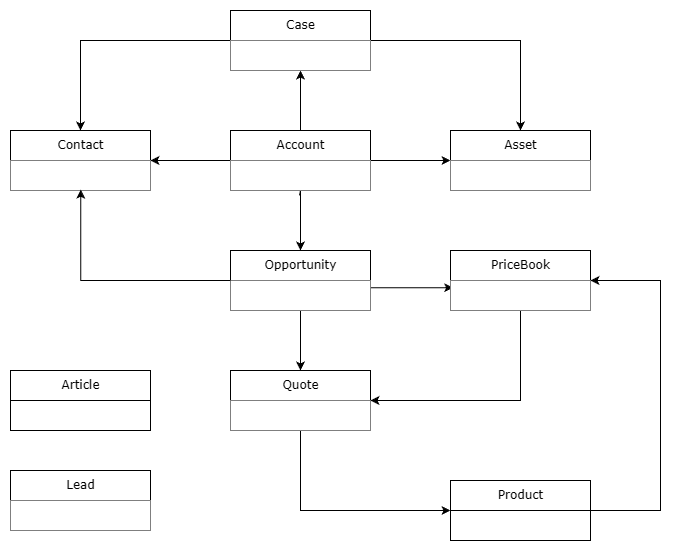

The diagram above was exported from draw.io. Its source (the exported page's mxGraphModel, read from the mxfile embedded in the PNG):
<mxGraphModel dx="1144" dy="-500" grid="1" gridSize="10" guides="1" tooltips="1" connect="1" arrows="1" fold="1" page="1" pageScale="1" pageWidth="827" pageHeight="1169" math="0" shadow="0">
  <root>
    <mxCell id="0" />
    <mxCell id="1" parent="0" />
    <mxCell id="2" style="edgeStyle=orthogonalEdgeStyle;shape=connector;rounded=0;hachureGap=4;orthogonalLoop=1;jettySize=auto;html=1;exitX=0;exitY=0.5;exitDx=0;exitDy=0;entryX=1;entryY=0.5;entryDx=0;entryDy=0;shadow=0;strokeColor=default;align=center;verticalAlign=middle;fontFamily=Verdana;fontSize=12;fontColor=default;fontStyle=0;labelBorderColor=none;labelBackgroundColor=default;horizontal=1;endArrow=classic;" edge="1" source="6" target="8" parent="1">
      <mxGeometry relative="1" as="geometry" />
    </mxCell>
    <mxCell id="3" style="edgeStyle=orthogonalEdgeStyle;shape=connector;rounded=0;hachureGap=4;orthogonalLoop=1;jettySize=auto;html=1;shadow=0;strokeColor=default;align=center;verticalAlign=middle;fontFamily=Verdana;fontSize=12;fontColor=default;fontStyle=0;labelBorderColor=none;labelBackgroundColor=default;horizontal=1;endArrow=classic;" edge="1" target="12" parent="1">
      <mxGeometry relative="1" as="geometry">
        <mxPoint x="349" y="2425" as="sourcePoint" />
        <Array as="points">
          <mxPoint x="350" y="2420" />
          <mxPoint x="350" y="2420" />
        </Array>
      </mxGeometry>
    </mxCell>
    <mxCell id="4" style="edgeStyle=orthogonalEdgeStyle;shape=connector;rounded=0;hachureGap=4;orthogonalLoop=1;jettySize=auto;html=1;exitX=0.5;exitY=0;exitDx=0;exitDy=0;entryX=0.5;entryY=1;entryDx=0;entryDy=0;shadow=0;strokeColor=default;align=center;verticalAlign=middle;fontFamily=Verdana;fontSize=12;fontColor=default;fontStyle=0;labelBorderColor=none;labelBackgroundColor=default;horizontal=1;endArrow=classic;" edge="1" source="6" target="18" parent="1">
      <mxGeometry relative="1" as="geometry">
        <Array as="points">
          <mxPoint x="350" y="2360" />
        </Array>
      </mxGeometry>
    </mxCell>
    <mxCell id="5" style="edgeStyle=orthogonalEdgeStyle;shape=connector;rounded=0;hachureGap=4;orthogonalLoop=1;jettySize=auto;html=1;exitX=1;exitY=0.5;exitDx=0;exitDy=0;entryX=0;entryY=0.5;entryDx=0;entryDy=0;shadow=0;strokeColor=default;align=center;verticalAlign=middle;fontFamily=Verdana;fontSize=12;fontColor=default;fontStyle=0;labelBorderColor=none;labelBackgroundColor=default;horizontal=1;endArrow=classic;" edge="1" source="6" target="14" parent="1">
      <mxGeometry relative="1" as="geometry" />
    </mxCell>
    <mxCell id="6" value="Account" style="swimlane;fontStyle=0;childLayout=stackLayout;horizontal=1;startSize=30;horizontalStack=0;resizeParent=1;resizeParentMax=0;resizeLast=0;collapsible=1;marginBottom=0;html=1;hachureGap=4;fontFamily=Verdana;fillColor=default;labelBorderColor=none;swimlaneFillColor=none;shadow=0;" vertex="1" parent="1">
      <mxGeometry x="280" y="2360" width="140" height="60" as="geometry" />
    </mxCell>
    <mxCell id="7" value="" style="text;strokeColor=none;fillColor=default;align=left;verticalAlign=middle;spacingLeft=4;spacingRight=4;overflow=hidden;points=[[0,0.5],[1,0.5]];portConstraint=eastwest;rotatable=0;html=1;fontFamily=Verdana;labelBorderColor=none;swimlaneFillColor=none;shadow=0;" vertex="1" parent="6">
      <mxGeometry y="30" width="140" height="30" as="geometry" />
    </mxCell>
    <mxCell id="8" value="Contact" style="swimlane;fontStyle=0;childLayout=stackLayout;horizontal=1;startSize=30;horizontalStack=0;resizeParent=1;resizeParentMax=0;resizeLast=0;collapsible=1;marginBottom=0;html=1;hachureGap=4;fontFamily=Verdana;fillColor=default;labelBorderColor=none;swimlaneFillColor=none;shadow=0;" vertex="1" parent="1">
      <mxGeometry x="60" y="2360" width="140" height="60" as="geometry" />
    </mxCell>
    <mxCell id="9" value="" style="text;strokeColor=none;fillColor=default;align=left;verticalAlign=middle;spacingLeft=4;spacingRight=4;overflow=hidden;points=[[0,0.5],[1,0.5]];portConstraint=eastwest;rotatable=0;html=1;fontFamily=Verdana;labelBorderColor=none;swimlaneFillColor=none;shadow=0;" vertex="1" parent="8">
      <mxGeometry y="30" width="140" height="30" as="geometry" />
    </mxCell>
    <mxCell id="10" style="edgeStyle=orthogonalEdgeStyle;shape=connector;rounded=0;hachureGap=4;orthogonalLoop=1;jettySize=auto;html=1;exitX=0.5;exitY=1;exitDx=0;exitDy=0;entryX=0.5;entryY=0;entryDx=0;entryDy=0;shadow=0;strokeColor=default;align=center;verticalAlign=middle;fontFamily=Verdana;fontSize=12;fontColor=default;fontStyle=0;labelBorderColor=none;labelBackgroundColor=default;horizontal=1;endArrow=classic;" edge="1" source="12" target="21" parent="1">
      <mxGeometry relative="1" as="geometry" />
    </mxCell>
    <mxCell id="11" style="edgeStyle=orthogonalEdgeStyle;shape=connector;rounded=0;hachureGap=4;orthogonalLoop=1;jettySize=auto;html=1;exitX=1;exitY=1;exitDx=0;exitDy=0;entryX=0.019;entryY=0.241;entryDx=0;entryDy=0;shadow=0;strokeColor=default;align=center;verticalAlign=middle;fontFamily=Verdana;fontSize=12;fontColor=default;fontStyle=0;labelBorderColor=none;labelBackgroundColor=default;horizontal=1;endArrow=classic;entryPerimeter=0;" edge="1" source="12" target="25" parent="1">
      <mxGeometry relative="1" as="geometry">
        <Array as="points">
          <mxPoint x="420" y="2517" />
        </Array>
      </mxGeometry>
    </mxCell>
    <mxCell id="12" value="Opportunity" style="swimlane;fontStyle=0;childLayout=stackLayout;horizontal=1;startSize=30;horizontalStack=0;resizeParent=1;resizeParentMax=0;resizeLast=0;collapsible=1;marginBottom=0;html=1;hachureGap=4;fontFamily=Verdana;fillColor=default;labelBorderColor=none;swimlaneFillColor=none;shadow=0;" vertex="1" parent="1">
      <mxGeometry x="280" y="2480" width="140" height="60" as="geometry" />
    </mxCell>
    <mxCell id="13" value="" style="text;strokeColor=none;fillColor=default;align=left;verticalAlign=middle;spacingLeft=4;spacingRight=4;overflow=hidden;points=[[0,0.5],[1,0.5]];portConstraint=eastwest;rotatable=0;html=1;fontFamily=Verdana;labelBorderColor=none;swimlaneFillColor=none;shadow=0;" vertex="1" parent="12">
      <mxGeometry y="30" width="140" height="30" as="geometry" />
    </mxCell>
    <mxCell id="14" value="Asset" style="swimlane;fontStyle=0;childLayout=stackLayout;horizontal=1;startSize=30;horizontalStack=0;resizeParent=1;resizeParentMax=0;resizeLast=0;collapsible=1;marginBottom=0;html=1;hachureGap=4;fontFamily=Verdana;fillColor=default;labelBorderColor=none;swimlaneFillColor=none;shadow=0;" vertex="1" parent="1">
      <mxGeometry x="500" y="2360" width="140" height="60" as="geometry" />
    </mxCell>
    <mxCell id="15" value="" style="text;strokeColor=none;fillColor=default;align=left;verticalAlign=middle;spacingLeft=4;spacingRight=4;overflow=hidden;points=[[0,0.5],[1,0.5]];portConstraint=eastwest;rotatable=0;html=1;fontFamily=Verdana;labelBorderColor=none;swimlaneFillColor=none;shadow=0;" vertex="1" parent="14">
      <mxGeometry y="30" width="140" height="30" as="geometry" />
    </mxCell>
    <mxCell id="16" style="edgeStyle=orthogonalEdgeStyle;shape=connector;rounded=0;hachureGap=4;orthogonalLoop=1;jettySize=auto;html=1;exitX=0;exitY=0.5;exitDx=0;exitDy=0;entryX=0.5;entryY=0;entryDx=0;entryDy=0;shadow=0;strokeColor=default;align=center;verticalAlign=middle;fontFamily=Verdana;fontSize=12;fontColor=default;fontStyle=0;labelBorderColor=none;labelBackgroundColor=default;horizontal=1;endArrow=classic;" edge="1" source="18" target="8" parent="1">
      <mxGeometry relative="1" as="geometry" />
    </mxCell>
    <mxCell id="17" style="edgeStyle=orthogonalEdgeStyle;shape=connector;rounded=0;hachureGap=4;orthogonalLoop=1;jettySize=auto;html=1;exitX=1;exitY=0.5;exitDx=0;exitDy=0;entryX=0.5;entryY=0;entryDx=0;entryDy=0;shadow=0;strokeColor=default;align=center;verticalAlign=middle;fontFamily=Verdana;fontSize=12;fontColor=default;fontStyle=0;labelBorderColor=none;labelBackgroundColor=default;horizontal=1;endArrow=classic;" edge="1" source="18" target="14" parent="1">
      <mxGeometry relative="1" as="geometry" />
    </mxCell>
    <mxCell id="18" value="Case" style="swimlane;fontStyle=0;childLayout=stackLayout;horizontal=1;startSize=30;horizontalStack=0;resizeParent=1;resizeParentMax=0;resizeLast=0;collapsible=1;marginBottom=0;html=1;hachureGap=4;fontFamily=Verdana;fillColor=default;labelBorderColor=none;swimlaneFillColor=none;shadow=0;" vertex="1" parent="1">
      <mxGeometry x="280" y="2240" width="140" height="60" as="geometry" />
    </mxCell>
    <mxCell id="19" value="" style="text;strokeColor=none;fillColor=default;align=left;verticalAlign=middle;spacingLeft=4;spacingRight=4;overflow=hidden;points=[[0,0.5],[1,0.5]];portConstraint=eastwest;rotatable=0;html=1;fontFamily=Verdana;labelBorderColor=none;swimlaneFillColor=none;shadow=0;" vertex="1" parent="18">
      <mxGeometry y="30" width="140" height="30" as="geometry" />
    </mxCell>
    <mxCell id="20" style="edgeStyle=orthogonalEdgeStyle;shape=connector;rounded=0;hachureGap=4;orthogonalLoop=1;jettySize=auto;html=1;exitX=0.5;exitY=1;exitDx=0;exitDy=0;entryX=0;entryY=0.5;entryDx=0;entryDy=0;shadow=0;strokeColor=default;align=center;verticalAlign=middle;fontFamily=Verdana;fontSize=12;fontColor=default;fontStyle=0;labelBorderColor=none;labelBackgroundColor=default;horizontal=1;endArrow=classic;" edge="1" source="21" target="26" parent="1">
      <mxGeometry relative="1" as="geometry" />
    </mxCell>
    <mxCell id="21" value="Quote" style="swimlane;fontStyle=0;childLayout=stackLayout;horizontal=1;startSize=30;horizontalStack=0;resizeParent=1;resizeParentMax=0;resizeLast=0;collapsible=1;marginBottom=0;html=1;hachureGap=4;fontFamily=Verdana;fillColor=default;labelBorderColor=none;swimlaneFillColor=none;shadow=0;" vertex="1" parent="1">
      <mxGeometry x="280" y="2600" width="140" height="60" as="geometry" />
    </mxCell>
    <mxCell id="22" value="" style="text;strokeColor=none;fillColor=default;align=left;verticalAlign=middle;spacingLeft=4;spacingRight=4;overflow=hidden;points=[[0,0.5],[1,0.5]];portConstraint=eastwest;rotatable=0;html=1;fontFamily=Verdana;labelBorderColor=none;swimlaneFillColor=none;shadow=0;" vertex="1" parent="21">
      <mxGeometry y="30" width="140" height="30" as="geometry" />
    </mxCell>
    <mxCell id="23" style="edgeStyle=orthogonalEdgeStyle;shape=connector;rounded=0;hachureGap=4;orthogonalLoop=1;jettySize=auto;html=1;exitX=0.5;exitY=1;exitDx=0;exitDy=0;entryX=1;entryY=0.5;entryDx=0;entryDy=0;shadow=0;strokeColor=default;align=center;verticalAlign=middle;fontFamily=Verdana;fontSize=12;fontColor=default;fontStyle=0;labelBorderColor=none;labelBackgroundColor=default;horizontal=1;endArrow=classic;" edge="1" source="24" target="21" parent="1">
      <mxGeometry relative="1" as="geometry" />
    </mxCell>
    <mxCell id="24" value="PriceBook&lt;span style=&quot;color: rgba(0, 0, 0, 0); font-size: 0px; text-align: start; text-wrap-mode: nowrap;&quot;&gt;%3CmxGraphModel%3E%3Croot%3E%3CmxCell%20id%3D%220%22%2F%3E%3CmxCell%20id%3D%221%22%20parent%3D%220%22%2F%3E%3CmxCell%20id%3D%222%22%20value%3D%22Product%22%20style%3D%22swimlane%3BfontStyle%3D0%3BchildLayout%3DstackLayout%3Bhorizontal%3D1%3BstartSize%3D30%3BhorizontalStack%3D0%3BresizeParent%3D1%3BresizeParentMax%3D0%3BresizeLast%3D0%3Bcollapsible%3D1%3BmarginBottom%3D0%3BwhiteSpace%3Dwrap%3Bhtml%3D1%3Bsketch%3D1%3BhachureGap%3D4%3Bjiggle%3D2%3BcurveFitting%3D1%3BfontFamily%3DVerdana%3BfillColor%3Ddefault%3BlabelBorderColor%3Dnone%3BswimlaneFillColor%3Dnone%3B%22%20vertex%3D%221%22%20parent%3D%221%22%3E%3CmxGeometry%20x%3D%22180%22%20y%3D%22430%22%20width%3D%22140%22%20height%3D%2260%22%20as%3D%22geometry%22%2F%3E%3C%2FmxCell%3E%3CmxCell%20id%3D%223%22%20value%3D%22%22%20style%3D%22text%3BstrokeColor%3Dnone%3BfillColor%3Ddefault%3Balign%3Dleft%3BverticalAlign%3Dmiddle%3BspacingLeft%3D4%3BspacingRight%3D4%3Boverflow%3Dhidden%3Bpoints%3D%5B%5B0%2C0.5%5D%2C%5B1%2C0.5%5D%5D%3BportConstraint%3Deastwest%3Brotatable%3D0%3BwhiteSpace%3Dwrap%3Bhtml%3D1%3BfontFamily%3DVerdana%3BlabelBorderColor%3Dnone%3BswimlaneFillColor%3Dnone%3B%22%20vertex%3D%221%22%20parent%3D%222%22%3E%3CmxGeometry%20y%3D%2230%22%20width%3D%22140%22%20height%3D%2230%22%20as%3D%22geometry%22%2F%3E%3C%2FmxCell%3E%3C%2Froot%3E%3C%2FmxGraphModel%3E&lt;/span&gt;" style="swimlane;fontStyle=0;childLayout=stackLayout;horizontal=1;startSize=30;horizontalStack=0;resizeParent=1;resizeParentMax=0;resizeLast=0;collapsible=1;marginBottom=0;html=1;hachureGap=4;fontFamily=Verdana;fillColor=default;labelBorderColor=none;swimlaneFillColor=none;shadow=0;" vertex="1" parent="1">
      <mxGeometry x="500" y="2480" width="140" height="60" as="geometry" />
    </mxCell>
    <mxCell id="25" value="" style="text;strokeColor=none;fillColor=default;align=left;verticalAlign=middle;spacingLeft=4;spacingRight=4;overflow=hidden;points=[[0,0.5],[1,0.5]];portConstraint=eastwest;rotatable=0;html=1;fontFamily=Verdana;labelBorderColor=none;swimlaneFillColor=none;shadow=0;" vertex="1" parent="24">
      <mxGeometry y="30" width="140" height="30" as="geometry" />
    </mxCell>
    <mxCell id="26" value="Product" style="swimlane;fontStyle=0;childLayout=stackLayout;horizontal=1;startSize=30;horizontalStack=0;resizeParent=1;resizeParentMax=0;resizeLast=0;collapsible=1;marginBottom=0;html=1;hachureGap=4;fontFamily=Verdana;fillColor=default;labelBorderColor=none;swimlaneFillColor=none;shadow=0;" vertex="1" parent="1">
      <mxGeometry x="500" y="2710" width="140" height="60" as="geometry" />
    </mxCell>
    <mxCell id="27" style="edgeStyle=orthogonalEdgeStyle;shape=connector;rounded=0;hachureGap=4;orthogonalLoop=1;jettySize=auto;html=1;exitX=1;exitY=0.5;exitDx=0;exitDy=0;shadow=0;strokeColor=default;align=center;verticalAlign=middle;fontFamily=Verdana;fontSize=12;fontColor=default;fontStyle=0;labelBorderColor=none;labelBackgroundColor=default;horizontal=1;endArrow=classic;" edge="1" source="26" parent="1">
      <mxGeometry relative="1" as="geometry">
        <mxPoint x="640" y="2510" as="targetPoint" />
        <Array as="points">
          <mxPoint x="710" y="2740" />
          <mxPoint x="710" y="2510" />
        </Array>
      </mxGeometry>
    </mxCell>
    <mxCell id="28" style="edgeStyle=orthogonalEdgeStyle;shape=connector;rounded=0;hachureGap=4;orthogonalLoop=1;jettySize=auto;html=1;exitX=0;exitY=0.5;exitDx=0;exitDy=0;entryX=0.502;entryY=0.971;entryDx=0;entryDy=0;entryPerimeter=0;shadow=0;strokeColor=default;align=center;verticalAlign=middle;fontFamily=Verdana;fontSize=12;fontColor=default;fontStyle=0;labelBorderColor=none;labelBackgroundColor=default;horizontal=1;endArrow=classic;" edge="1" source="12" target="9" parent="1">
      <mxGeometry relative="1" as="geometry" />
    </mxCell>
    <mxCell id="29" value="Article" style="swimlane;fontStyle=0;childLayout=stackLayout;horizontal=1;startSize=30;horizontalStack=0;resizeParent=1;resizeParentMax=0;resizeLast=0;collapsible=1;marginBottom=0;html=1;hachureGap=4;fontFamily=Verdana;fillColor=default;labelBorderColor=none;swimlaneFillColor=none;shadow=0;" vertex="1" parent="1">
      <mxGeometry x="60" y="2600" width="140" height="60" as="geometry" />
    </mxCell>
    <mxCell id="30" value="Lead" style="swimlane;fontStyle=0;childLayout=stackLayout;horizontal=1;startSize=30;horizontalStack=0;resizeParent=1;resizeParentMax=0;resizeLast=0;collapsible=1;marginBottom=0;html=1;hachureGap=4;fontFamily=Verdana;fillColor=default;labelBorderColor=none;swimlaneFillColor=none;shadow=0;" vertex="1" parent="1">
      <mxGeometry x="60" y="2700" width="140" height="60" as="geometry" />
    </mxCell>
    <mxCell id="31" value="" style="text;strokeColor=none;fillColor=default;align=left;verticalAlign=middle;spacingLeft=4;spacingRight=4;overflow=hidden;points=[[0,0.5],[1,0.5]];portConstraint=eastwest;rotatable=0;html=1;fontFamily=Verdana;labelBorderColor=none;swimlaneFillColor=none;shadow=0;" vertex="1" parent="30">
      <mxGeometry y="30" width="140" height="30" as="geometry" />
    </mxCell>
  </root>
</mxGraphModel>